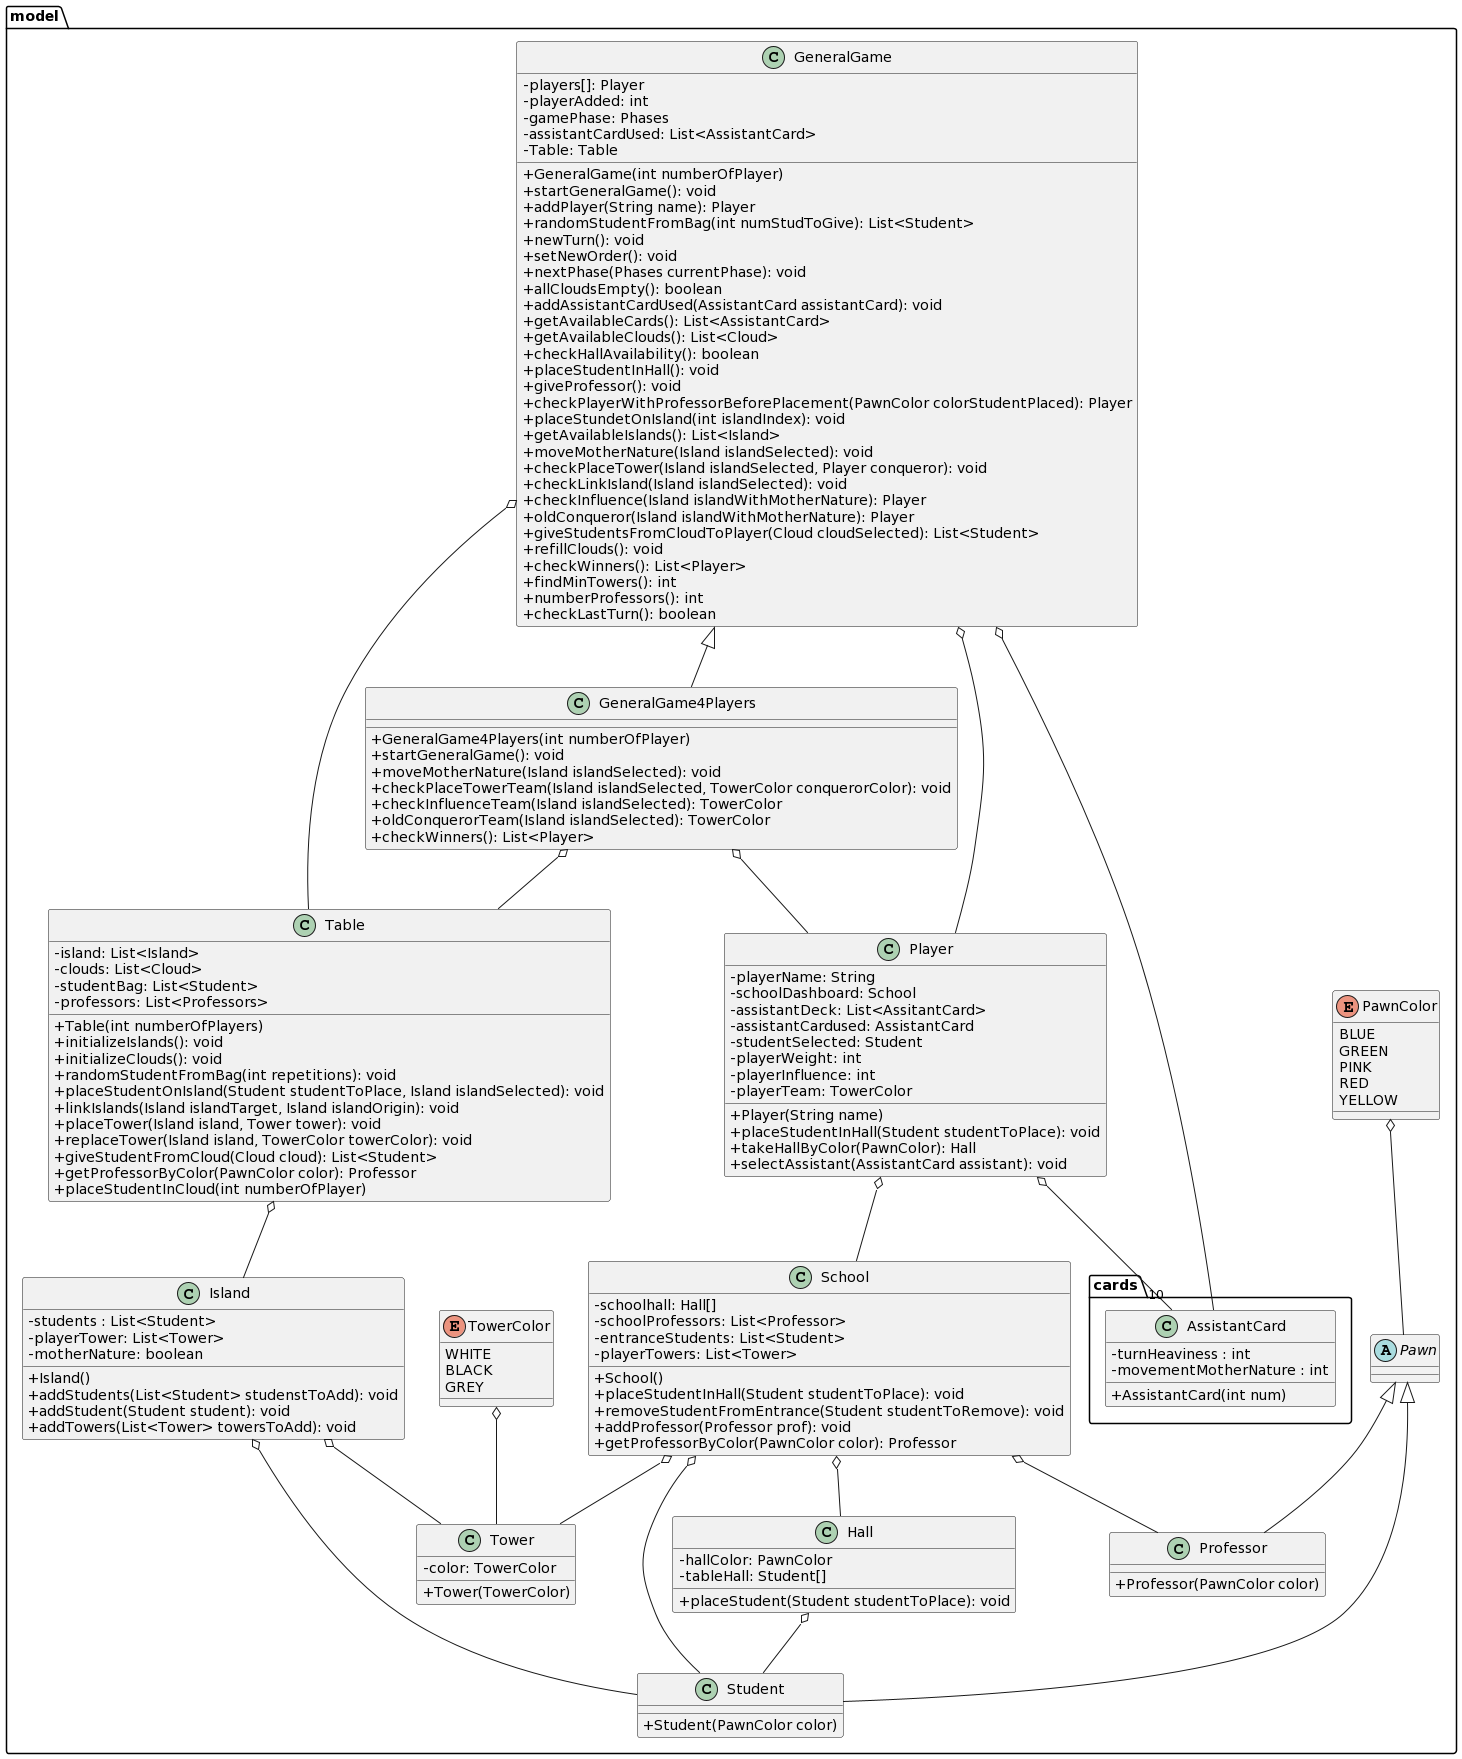

The diagram above was rendered by PlantUML. Its source (embedded in the PNG):
@startuml
skinparam classAttributeIconSize 0
package "model"{
class "GeneralGame"
GeneralGame : - players[]: Player
GeneralGame : - playerAdded: int
GeneralGame : - gamePhase: Phases
GeneralGame : - assistantCardUsed: List<AssistantCard>
GeneralGame : - Table: Table
GeneralGame : + GeneralGame(int numberOfPlayer)
GeneralGame : + startGeneralGame(): void
GeneralGame : + addPlayer(String name): Player
GeneralGame : + randomStudentFromBag(int numStudToGive): List<Student>
GeneralGame : + newTurn(): void
GeneralGame : + setNewOrder(): void
GeneralGame : + nextPhase(Phases currentPhase): void
GeneralGame : + allCloudsEmpty(): boolean
GeneralGame : + addAssistantCardUsed(AssistantCard assistantCard): void
GeneralGame : + getAvailableCards(): List<AssistantCard>
GeneralGame : + getAvailableClouds(): List<Cloud>
GeneralGame : + checkHallAvailability(): boolean
GeneralGame : + placeStudentInHall(): void
GeneralGame : + giveProfessor(): void
GeneralGame : + checkPlayerWithProfessorBeforePlacement(PawnColor colorStudentPlaced): Player
GeneralGame : + placeStundetOnIsland(int islandIndex): void
GeneralGame : + getAvailableIslands(): List<Island>
GeneralGame : + moveMotherNature(Island islandSelected): void
GeneralGame : + checkPlaceTower(Island islandSelected, Player conqueror): void
GeneralGame : + checkLinkIsland(Island islandSelected): void
GeneralGame : + checkInfluence(Island islandWithMotherNature): Player
GeneralGame : + oldConqueror(Island islandWithMotherNature): Player
GeneralGame : + giveStudentsFromCloudToPlayer(Cloud cloudSelected): List<Student>
GeneralGame : + refillClouds(): void
GeneralGame : + checkWinners(): List<Player>
GeneralGame : + findMinTowers(): int
GeneralGame : + numberProfessors(): int
GeneralGame : + checkLastTurn(): boolean

GeneralGame <|-- GeneralGame4Players
GeneralGame4Players : + GeneralGame4Players(int numberOfPlayer)
GeneralGame4Players : + startGeneralGame(): void
GeneralGame4Players : + moveMotherNature(Island islandSelected): void
GeneralGame4Players : + checkPlaceTowerTeam(Island islandSelected, TowerColor conquerorColor): void
GeneralGame4Players : + checkInfluenceTeam(Island islandSelected): TowerColor
GeneralGame4Players : + oldConquerorTeam(Island islandSelected): TowerColor
GeneralGame4Players : + checkWinners(): List<Player>

GeneralGame o-- Player
Player : - playerName: String
Player : - schoolDashboard: School
Player : - assistantDeck: List<AssitantCard>
Player : - assistantCardused: AssistantCard
Player : - studentSelected: Student
Player : - playerWeight: int
Player : - playerInfluence: int
Player : - playerTeam: TowerColor
Player : + Player(String name)
Player : + placeStudentInHall(Student studentToPlace): void
Player : + takeHallByColor(PawnColor): Hall
Player : + selectAssistant(AssistantCard assistant): void

Player o-- School
School : - schoolhall: Hall[]
School : - schoolProfessors: List<Professor>
School : - entranceStudents: List<Student>
School : - playerTowers: List<Tower>
School : + School()
School : + placeStudentInHall(Student studentToPlace): void
School : + removeStudentFromEntrance(Student studentToRemove): void
School : + addProfessor(Professor prof): void
School : + getProfessorByColor(PawnColor color): Professor

School o-- Hall
Hall : - hallColor: PawnColor
Hall : - tableHall: Student[]
Hall : + placeStudent(Student studentToPlace): void

Hall o-- Student
Student : + Student(PawnColor color)

Pawn <|-- Student

School o-- Professor

Professor : + Professor(PawnColor color)

Pawn <|-- Professor

School o-- Student

School o-- Tower

Tower : - color: TowerColor
Tower : + Tower(TowerColor)

GeneralGame o-- Table

Table : - island: List<Island>
Table : - clouds: List<Cloud>
Table : - studentBag: List<Student>
Table : - professors: List<Professors>
Table : + Table(int numberOfPlayers)
Table : + initializeIslands(): void
Table : + initializeClouds(): void
Table : + randomStudentFromBag(int repetitions): void
Table : + placeStudentOnIsland(Student studentToPlace, Island islandSelected): void
Table : + linkIslands(Island islandTarget, Island islandOrigin): void
Table : + placeTower(Island island, Tower tower): void
Table : + replaceTower(Island island, TowerColor towerColor): void
Table : + giveStudentFromCloud(Cloud cloud): List<Student>
Table : + getProfessorByColor(PawnColor color): Professor
Table : + placeStudentInCloud(int numberOfPlayer)

Table o-- Island

Island : - students : List<Student>
Island : - playerTower: List<Tower>
Island : - motherNature: boolean
Island : + Island()
Island : + addStudents(List<Student> studenstToAdd): void
Island : + addStudent(Student student): void
Island : + addTowers(List<Tower> towersToAdd): void

Island o-- Student

Island o-- Tower

abstract class "Pawn"

enum PawnColor

PawnColor o-- Pawn

PawnColor : BLUE
PawnColor : GREEN
PawnColor : PINK
PawnColor : RED
PawnColor : YELLOW

enum TowerColor

TowerColor o-- Tower

TowerColor : WHITE
TowerColor : BLACK
TowerColor : GREY

package "cards"{
Class AssistantCard
AssistantCard : - turnHeaviness : int
AssistantCard : - movementMotherNature : int
AssistantCard : + AssistantCard(int num) 
}

GeneralGame o-- AssistantCard
Player o-- "10" AssistantCard

GeneralGame4Players o-- Table
GeneralGame4Players o-- Player
}
@enduml